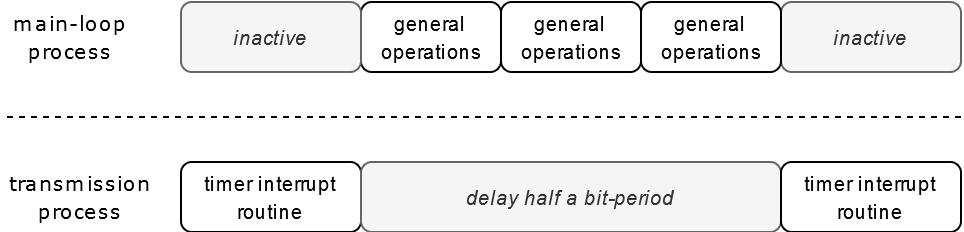

The diagram above was exported from draw.io. Its source (the exported page's mxGraphModel, read from the mxfile embedded in the PNG):
<mxGraphModel dx="813" dy="436" grid="1" gridSize="10" guides="1" tooltips="1" connect="1" arrows="1" fold="1" page="1" pageScale="1" pageWidth="850" pageHeight="1100" math="0" shadow="0">
  <root>
    <mxCell id="0" />
    <mxCell id="1" parent="0" />
    <mxCell id="GvvqL7g5AadCTK9YbhbC-1" value="&lt;font style=&quot;font-size: 10px&quot; face=&quot;Verdana&quot;&gt;main-loop process&lt;/font&gt;" style="text;html=1;strokeColor=none;fillColor=none;align=center;verticalAlign=middle;whiteSpace=wrap;rounded=0;" vertex="1" parent="1">
      <mxGeometry x="120" y="150" width="70" height="20" as="geometry" />
    </mxCell>
    <mxCell id="GvvqL7g5AadCTK9YbhbC-2" value="&lt;font style=&quot;font-size: 10px&quot; face=&quot;Verdana&quot;&gt;transmission process&lt;/font&gt;" style="text;html=1;strokeColor=none;fillColor=none;align=center;verticalAlign=middle;whiteSpace=wrap;rounded=0;" vertex="1" parent="1">
      <mxGeometry x="120" y="230" width="80" height="20" as="geometry" />
    </mxCell>
    <mxCell id="GvvqL7g5AadCTK9YbhbC-3" value="" style="endArrow=none;dashed=1;html=1;" edge="1" parent="1">
      <mxGeometry width="50" height="50" relative="1" as="geometry">
        <mxPoint x="600" y="200" as="sourcePoint" />
        <mxPoint x="120" y="200" as="targetPoint" />
      </mxGeometry>
    </mxCell>
    <mxCell id="GvvqL7g5AadCTK9YbhbC-4" value="&lt;font style=&quot;font-size: 10px&quot;&gt;general operations&lt;/font&gt;" style="rounded=1;whiteSpace=wrap;html=1;" vertex="1" parent="1">
      <mxGeometry x="300" y="142.5" width="70" height="35" as="geometry" />
    </mxCell>
    <mxCell id="GvvqL7g5AadCTK9YbhbC-6" value="&lt;font style=&quot;font-size: 10px&quot;&gt;timer interrupt routine&lt;/font&gt;" style="rounded=1;whiteSpace=wrap;html=1;" vertex="1" parent="1">
      <mxGeometry x="210" y="222.5" width="90" height="35" as="geometry" />
    </mxCell>
    <mxCell id="GvvqL7g5AadCTK9YbhbC-7" value="&lt;font style=&quot;font-size: 10px&quot;&gt;&lt;i&gt;delay half a bit-period&lt;/i&gt;&lt;/font&gt;" style="rounded=1;whiteSpace=wrap;html=1;fillColor=#f5f5f5;strokeColor=#666666;fontColor=#333333;" vertex="1" parent="1">
      <mxGeometry x="300" y="222.5" width="210" height="35" as="geometry" />
    </mxCell>
    <mxCell id="GvvqL7g5AadCTK9YbhbC-8" value="&lt;font style=&quot;font-size: 10px&quot;&gt;general operations&lt;/font&gt;" style="rounded=1;whiteSpace=wrap;html=1;" vertex="1" parent="1">
      <mxGeometry x="370" y="142.5" width="70" height="35" as="geometry" />
    </mxCell>
    <mxCell id="GvvqL7g5AadCTK9YbhbC-9" value="&lt;font style=&quot;font-size: 10px&quot;&gt;&lt;i&gt;inactive&lt;/i&gt;&lt;/font&gt;" style="rounded=1;whiteSpace=wrap;html=1;fillColor=#f5f5f5;strokeColor=#666666;fontColor=#333333;" vertex="1" parent="1">
      <mxGeometry x="210" y="142.5" width="90" height="35" as="geometry" />
    </mxCell>
    <mxCell id="GvvqL7g5AadCTK9YbhbC-10" value="&lt;font style=&quot;font-size: 10px&quot;&gt;timer interrupt routine&lt;/font&gt;" style="rounded=1;whiteSpace=wrap;html=1;" vertex="1" parent="1">
      <mxGeometry x="510" y="222.5" width="90" height="35" as="geometry" />
    </mxCell>
    <mxCell id="GvvqL7g5AadCTK9YbhbC-11" value="&lt;font style=&quot;font-size: 10px&quot;&gt;&lt;i&gt;inactive&lt;/i&gt;&lt;/font&gt;" style="rounded=1;whiteSpace=wrap;html=1;fillColor=#f5f5f5;strokeColor=#666666;fontColor=#333333;" vertex="1" parent="1">
      <mxGeometry x="510" y="142.5" width="90" height="35" as="geometry" />
    </mxCell>
    <mxCell id="GvvqL7g5AadCTK9YbhbC-12" value="&lt;font style=&quot;font-size: 10px&quot;&gt;general operations&lt;/font&gt;" style="rounded=1;whiteSpace=wrap;html=1;" vertex="1" parent="1">
      <mxGeometry x="440" y="142.5" width="70" height="35" as="geometry" />
    </mxCell>
  </root>
</mxGraphModel>